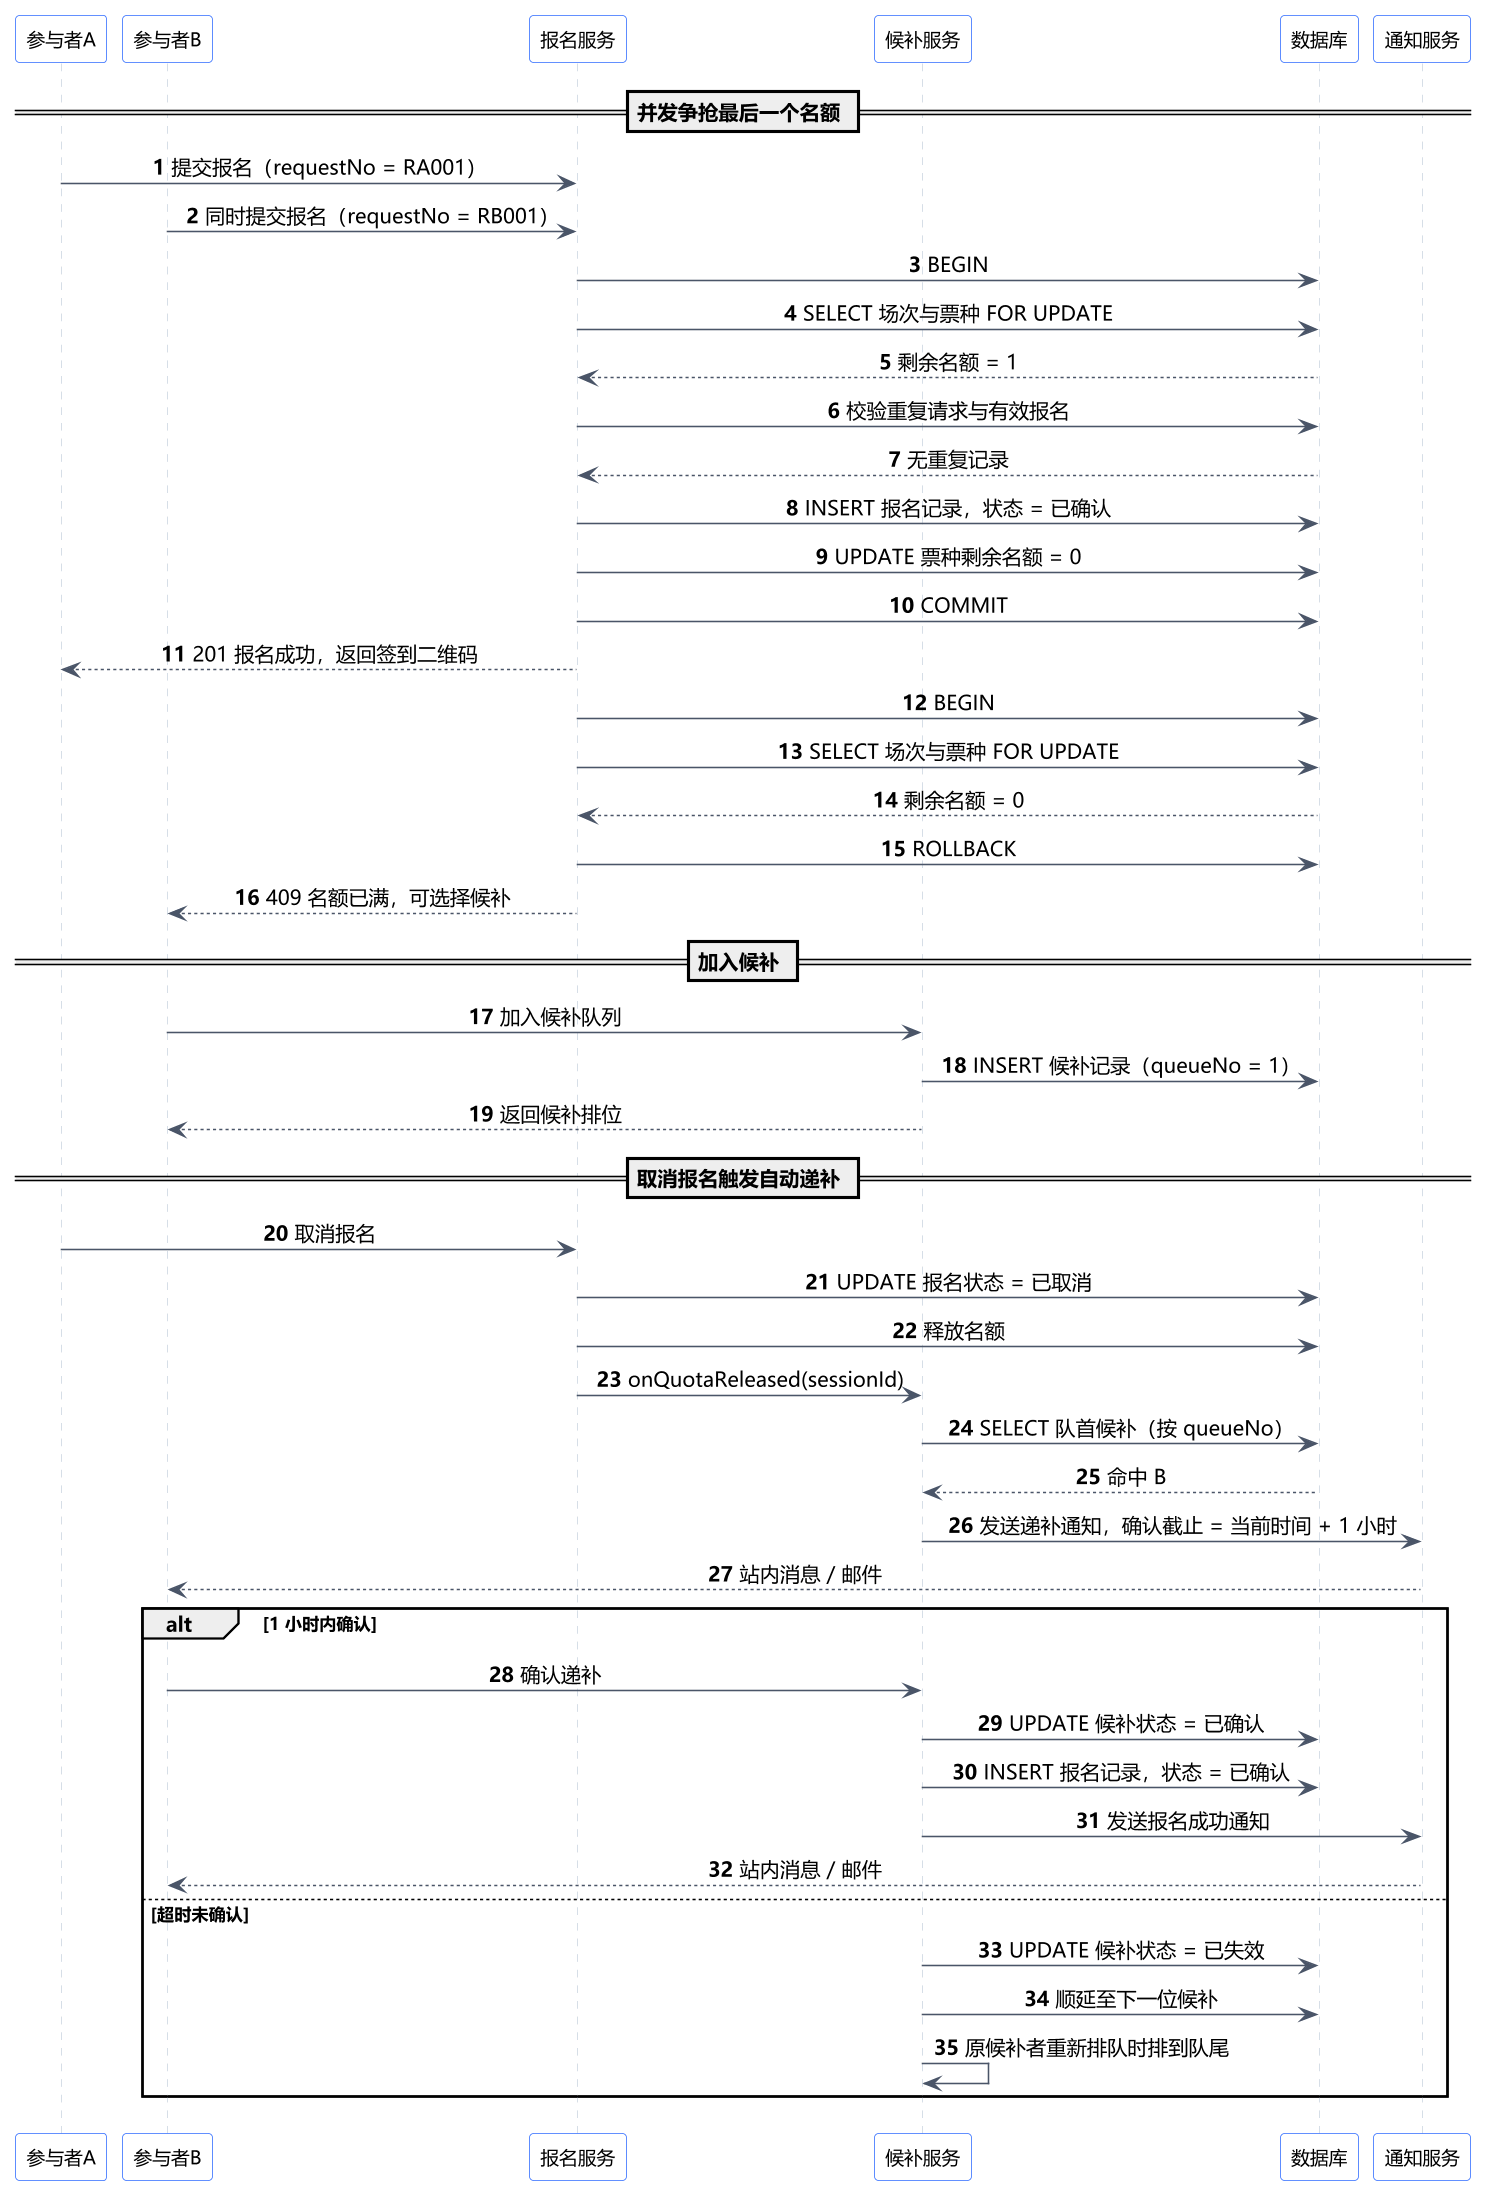

The diagram above was rendered by PlantUML. Its source (embedded in the PNG):
@startuml UML时序图
skinparam defaultFontName "Microsoft YaHei"
skinparam dpi 150
skinparam shadowing false
skinparam sequenceMessageAlign center
skinparam ArrowColor #4A5568
skinparam participant {
  BackgroundColor #FFFFFF
  BorderColor #2F6BFF
  FontSize 12
}
skinparam sequence {
  LifeLineBorderColor #CBD5E0
  LifeLineBackgroundColor #F7F9FC
}
autonumber

participant "参与者A" as A
participant "参与者B" as B
participant "报名服务" as R
participant "候补服务" as W
participant "数据库" as DB
participant "通知服务" as N

== 并发争抢最后一个名额 ==
A -> R : 提交报名（requestNo = RA001）
B -> R : 同时提交报名（requestNo = RB001）

R -> DB : BEGIN
R -> DB : SELECT 场次与票种 FOR UPDATE
DB --> R : 剩余名额 = 1
R -> DB : 校验重复请求与有效报名
DB --> R : 无重复记录
R -> DB : INSERT 报名记录，状态 = 已确认
R -> DB : UPDATE 票种剩余名额 = 0
R -> DB : COMMIT
R --> A : 201 报名成功，返回签到二维码

R -> DB : BEGIN
R -> DB : SELECT 场次与票种 FOR UPDATE
DB --> R : 剩余名额 = 0
R -> DB : ROLLBACK
R --> B : 409 名额已满，可选择候补

== 加入候补 ==
B -> W : 加入候补队列
W -> DB : INSERT 候补记录（queueNo = 1）
W --> B : 返回候补排位

== 取消报名触发自动递补 ==
A -> R : 取消报名
R -> DB : UPDATE 报名状态 = 已取消
R -> DB : 释放名额
R -> W : onQuotaReleased(sessionId)

W -> DB : SELECT 队首候补（按 queueNo）
DB --> W : 命中 B
W -> N : 发送递补通知，确认截止 = 当前时间 + 1 小时
N --> B : 站内消息 / 邮件

alt 1 小时内确认
  B -> W : 确认递补
  W -> DB : UPDATE 候补状态 = 已确认
  W -> DB : INSERT 报名记录，状态 = 已确认
  W -> N : 发送报名成功通知
  N --> B : 站内消息 / 邮件
else 超时未确认
  W -> DB : UPDATE 候补状态 = 已失效
  W -> DB : 顺延至下一位候补
  W -> W : 原候补者重新排队时排到队尾
end

@enduml